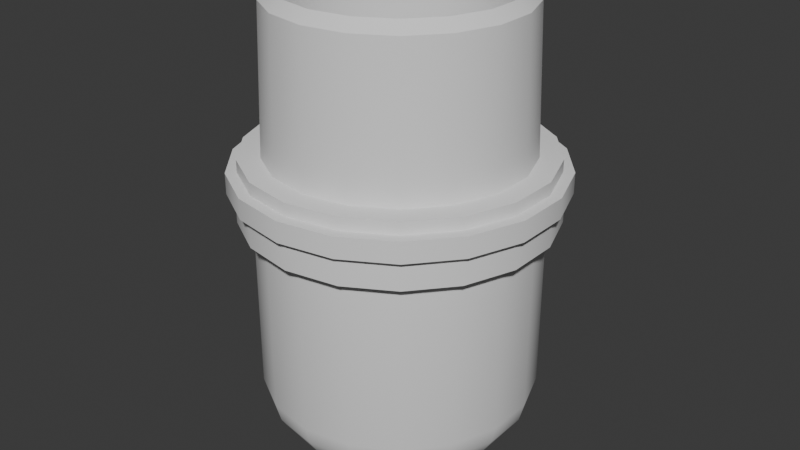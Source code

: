 # Source: BL_WarningLight.blend  (saved by Blender 4.2.66; exported with 4.5.12 LTS)
import bpy
from mathutils import Matrix  # noqa: F401  (used for matrix-valued properties, if any)

bpy.ops.wm.read_factory_settings(use_empty=True)
scene = bpy.context.scene
scene.name = 'Scene'

# ---- collections
col_collection = bpy.data.collections.new('Collection'); scene.collection.children.link(col_collection)

# ---- world
world_world = bpy.data.worlds.new('World'); scene.world = world_world
world_world.use_nodes = True; world_world.node_tree.nodes.clear()
_N = world_world.node_tree.nodes; _L = world_world.node_tree.links
n0 = _N.new('ShaderNodeOutputWorld'); n0.name = 'World Output'; n0.location = (300, 300)
n1 = _N.new('ShaderNodeBackground'); n1.name = 'Background'; n1.location = (10, 300)
n1.inputs[0].default_value = (0.05088, 0.05088, 0.05088, 1.0)
_L.new(n1.outputs[0], n0.inputs[0])
n0.is_active_output = True
world_world.color = (0.05088, 0.05088, 0.05088)
world_world.sun_shadow_jitter_overblur = 0.0

# ---- meshes
me_circle = bpy.data.meshes.new('Circle')
me_circle.from_pydata([(-5.714e-09, 0.1815, 0.6534), (0.06209, 0.1706, 0.6534), (0.1167, 0.1391, 0.6534), (0.1572, 0.09077, 0.6534), (0.1788, 0.03152, 0.6534), (0.1788, -0.03152, 0.6534), (0.1572, -0.09077, 0.6534), (0.1167, -0.1391, 0.6534), (0.06209, -0.1706, 0.6534), (-5.714e-09, -0.1815, 0.6534), (-0.06209, -0.1706, 0.6534), (-0.1167, -0.1391, 0.6534), (-0.1572, -0.09077, 0.6534), (-0.1788, -0.03152, 0.6534), (-0.1788, 0.03152, 0.6534), (-0.1572, 0.09077, 0.6534), (-0.1167, 0.1391, 0.6534), (-0.06209, 0.1706, 0.6534), (-7.551e-08, 0.1888, 0.4393), (0.06457, 0.1774, 0.4393), (0.1213, 0.1446, 0.4393), (0.1635, 0.09439, 0.4393), (0.1859, 0.03278, 0.4393), (0.1859, -0.03278, 0.4393), (0.1635, -0.09439, 0.4393), (0.1213, -0.1446, 0.4393), (0.06457, -0.1774, 0.4393), (-7.551e-08, -0.1888, 0.4393), (-0.06457, -0.1774, 0.4393), (-0.1213, -0.1446, 0.4393), (-0.1635, -0.09439, 0.4393), (-0.1859, -0.03278, 0.4393), (-0.1859, 0.03278, 0.4393), (-0.1635, 0.09439, 0.4393), (-0.1213, 0.1446, 0.4393), (-0.06457, 0.1774, 0.4393), (-7.572e-10, 0.1666, 0.669), (0.05698, 0.1566, 0.669), (0.1071, 0.1276, 0.669), (0.1443, 0.0833, 0.669), (0.1641, 0.02893, 0.669), (0.1641, -0.02893, 0.669), (0.1443, -0.0833, 0.669), (0.1071, -0.1276, 0.669), (0.05698, -0.1566, 0.669), (-7.572e-10, -0.1666, 0.669), (-0.05698, -0.1566, 0.669), (-0.1071, -0.1276, 0.669), (-0.1443, -0.0833, 0.669), (-0.1641, -0.02893, 0.669), (-0.1641, 0.02893, 0.669), (-0.1443, 0.0833, 0.669), (-0.1071, 0.1276, 0.669), (-0.05698, 0.1566, 0.669), (-7.566e-08, 0.2213, 0.4393), (0.07569, 0.2079, 0.4393), (0.1422, 0.1695, 0.4393), (0.1916, 0.1106, 0.4393), (0.2179, 0.03843, 0.4393), (0.2179, -0.03843, 0.4393), (0.1916, -0.1106, 0.4393), (0.1422, -0.1695, 0.4393), (0.07569, -0.2079, 0.4393), (-7.566e-08, -0.2213, 0.4393), (-0.07569, -0.2079, 0.4393), (-0.1422, -0.1695, 0.4393), (-0.1916, -0.1106, 0.4393), (-0.2179, -0.03843, 0.4393), (-0.2179, 0.03843, 0.4393), (-0.1916, 0.1106, 0.4393), (-0.1422, 0.1695, 0.4393), (-0.07569, 0.2079, 0.4393), (-8.172e-08, 0.2213, 0.4207), (0.07569, 0.2079, 0.4207), (0.1422, 0.1695, 0.4207), (0.1916, 0.1106, 0.4207), (0.2179, 0.03843, 0.4207), (0.2179, -0.03843, 0.4207), (0.1916, -0.1106, 0.4207), (0.1422, -0.1695, 0.4207), (0.07569, -0.2079, 0.4207), (-8.172e-08, -0.2213, 0.4207), (-0.07569, -0.2079, 0.4207), (-0.1422, -0.1695, 0.4207), (-0.1916, -0.1106, 0.4207), (-0.2179, -0.03843, 0.4207), (-0.2179, 0.03843, 0.4207), (-0.1916, 0.1106, 0.4207), (-0.1422, 0.1695, 0.4207), (-0.07569, 0.2079, 0.4207), (-8.164e-08, 0.2372, 0.4207), (0.08113, 0.2229, 0.4207), (0.1525, 0.1817, 0.4207), (0.2054, 0.1186, 0.4207), (0.2336, 0.04119, 0.4207), (0.2336, -0.04119, 0.4207), (0.2054, -0.1186, 0.4207), (0.1525, -0.1817, 0.4207), (0.08113, -0.2229, 0.4207), (-8.164e-08, -0.2372, 0.4207), (-0.08113, -0.2229, 0.4207), (-0.1525, -0.1817, 0.4207), (-0.2054, -0.1186, 0.4207), (-0.2336, -0.04119, 0.4207), (-0.2336, 0.04119, 0.4207), (-0.2054, 0.1186, 0.4207), (-0.1525, 0.1817, 0.4207), (-0.08113, 0.2229, 0.4207), (-9.155e-08, 0.2372, 0.3903), (0.08113, 0.2229, 0.3903), (0.1525, 0.1817, 0.3903), (0.2054, 0.1186, 0.3903), (0.2336, 0.04119, 0.3903), (0.2336, -0.04119, 0.3903), (0.2054, -0.1186, 0.3903), (0.1525, -0.1817, 0.3903), (0.08113, -0.2229, 0.3903), (-9.155e-08, -0.2372, 0.3903), (-0.08113, -0.2229, 0.3903), (-0.1525, -0.1817, 0.3903), (-0.2054, -0.1186, 0.3903), (-0.2336, -0.04119, 0.3903), (-0.2336, 0.04119, 0.3903), (-0.2054, 0.1186, 0.3903), (-0.1525, 0.1817, 0.3903), (-0.08113, 0.2229, 0.3903), (-9.159e-08, 0.2256, 0.3903), (0.07716, 0.212, 0.3903), (0.145, 0.1728, 0.3903), (0.1954, 0.1128, 0.3903), (0.2222, 0.03917, 0.3903), (0.2222, -0.03917, 0.3903), (0.1954, -0.1128, 0.3903), (0.145, -0.1728, 0.3903), (0.07716, -0.212, 0.3903), (-9.159e-08, -0.2256, 0.3903), (-0.07716, -0.212, 0.3903), (-0.145, -0.1728, 0.3903), (-0.1954, -0.1128, 0.3903), (-0.2222, -0.03917, 0.3903), (-0.2222, 0.03917, 0.3903), (-0.1954, 0.1128, 0.3903), (-0.145, 0.1728, 0.3903), (-0.07716, 0.212, 0.3903), (-1.059e-07, 0.2256, 0.3464), (0.07716, 0.212, 0.3464), (0.145, 0.1728, 0.3464), (0.1954, 0.1128, 0.3464), (0.2222, 0.03917, 0.3464), (0.2222, -0.03917, 0.3464), (0.1954, -0.1128, 0.3464), (0.145, -0.1728, 0.3464), (0.07716, -0.212, 0.3464), (-1.059e-07, -0.2256, 0.3464), (-0.07716, -0.212, 0.3464), (-0.145, -0.1728, 0.3464), (-0.1954, -0.1128, 0.3464), (-0.2222, -0.03917, 0.3464), (-0.2222, 0.03917, 0.3464), (-0.1954, 0.1128, 0.3464), (-0.145, 0.1728, 0.3464), (-0.07716, 0.212, 0.3464), (-1.058e-07, 0.2037, 0.3464), (0.06966, 0.1914, 0.3464), (0.1309, 0.156, 0.3464), (0.1764, 0.1018, 0.3464), (0.2006, 0.03537, 0.3464), (0.2006, -0.03537, 0.3464), (0.1764, -0.1018, 0.3464), (0.1309, -0.156, 0.3464), (0.06966, -0.1914, 0.3464), (-1.058e-07, -0.2037, 0.3464), (-0.06966, -0.1914, 0.3464), (-0.1309, -0.156, 0.3464), (-0.1764, -0.1018, 0.3464), (-0.2006, -0.03537, 0.3464), (-0.2006, 0.03537, 0.3464), (-0.1764, 0.1018, 0.3464), (-0.1309, 0.156, 0.3464), (-0.06966, 0.1914, 0.3464), (-1.905e-07, 0.2037, 0.08632), (0.06966, 0.1914, 0.08632), (0.1309, 0.156, 0.08632), (0.1764, 0.1018, 0.08632), (0.2006, 0.03537, 0.08632), (0.2006, -0.03537, 0.08632), (0.1764, -0.1018, 0.08632), (0.1309, -0.156, 0.08632), (0.06966, -0.1914, 0.08632), (-1.905e-07, -0.2037, 0.08632), (-0.06966, -0.1914, 0.08632), (-0.1309, -0.156, 0.08632), (-0.1764, -0.1018, 0.08632), (-0.2006, -0.03537, 0.08632), (-0.2006, 0.03537, 0.08632), (-0.1764, 0.1018, 0.08632), (-0.1309, 0.156, 0.08632), (-0.06966, 0.1914, 0.08632), (-2.249e-07, 0.08896, -0.02514), (0.03043, 0.08359, -0.02514), (0.05718, 0.06815, -0.02514), (0.07704, 0.04448, -0.02514), (0.08761, 0.01545, -0.02514), (0.08761, -0.01545, -0.02514), (0.07704, -0.04448, -0.02514), (0.05718, -0.06815, -0.02514), (0.03043, -0.08359, -0.02514), (-2.249e-07, -0.08896, -0.02514), (-0.03043, -0.08359, -0.02514), (-0.05718, -0.06815, -0.02514), (-0.07704, -0.04448, -0.02514), (-0.08761, -0.01545, -0.02514), (-0.08761, 0.01545, -0.02514), (-0.07704, 0.04448, -0.02514), (-0.05718, 0.06815, -0.02514), (-0.03043, 0.08359, -0.02514), (0.1547, -0.0893, 0.03059), (0.1148, -0.1368, 0.03059), (-0.1759, 0.03101, 0.03059), (-0.1547, 0.0893, 0.03059), (0.06109, -0.1678, 0.03059), (-2.079e-07, 0.1786, 0.03059), (0.06109, 0.1678, 0.03059), (-0.1148, 0.1368, 0.03059), (-2.079e-07, -0.1786, 0.03059), (0.1148, 0.1368, 0.03059), (-0.06109, 0.1678, 0.03059), (-0.06109, -0.1678, 0.03059), (0.1547, 0.0893, 0.03059), (-0.1148, -0.1368, 0.03059), (0.1759, 0.03101, 0.03059), (-0.1547, -0.0893, 0.03059), (0.1759, -0.03101, 0.03059), (-0.1759, -0.03101, 0.03059), (0.1284, -0.07413, 0.002725), (-0.146, 0.02575, 0.002726), (-2.167e-07, 0.1483, 0.002726), (0.0953, -0.1136, 0.002725), (-0.1284, 0.07413, 0.002726), (0.05071, -0.1393, 0.002725), (0.05071, 0.1393, 0.002726), (-0.0953, 0.1136, 0.002726), (-2.167e-07, -0.1483, 0.002725), (0.0953, 0.1136, 0.002726), (-0.05071, 0.1393, 0.002726), (-0.05071, -0.1393, 0.002726), (0.1284, 0.07413, 0.002726), (-0.0953, -0.1136, 0.002726), (0.146, 0.02575, 0.002725), (-0.1284, -0.07413, 0.002726), (0.146, -0.02575, 0.002725), (-0.146, -0.02575, 0.002726), (0.1262, -0.1504, 0.05846), (-0.17, 0.09818, 0.05846), (0.06716, -0.1845, 0.05846), (0.06716, 0.1845, 0.05846), (-0.1262, 0.1504, 0.05846), (-1.993e-07, -0.1964, 0.05846), (0.1262, 0.1504, 0.05846), (-0.06716, 0.1845, 0.05846), (-0.06716, -0.1845, 0.05846), (0.17, 0.09818, 0.05846), (-0.1262, -0.1504, 0.05846), (0.1934, 0.0341, 0.05846), (-0.17, -0.09818, 0.05846), (0.1934, -0.0341, 0.05846), (-0.1934, -0.0341, 0.05846), (0.17, -0.09818, 0.05846), (-0.1934, 0.0341, 0.05846), (-1.993e-07, 0.1964, 0.05846)], [], [(4, 22, 21, 3), (12, 30, 29, 11), (5, 23, 22, 4), (13, 31, 30, 12), (6, 24, 23, 5), (14, 32, 31, 13), (7, 25, 24, 6), (15, 33, 32, 14), (8, 26, 25, 7), (1, 19, 18, 0), (16, 34, 33, 15), (9, 27, 26, 8), (2, 20, 19, 1), (17, 35, 34, 16), (10, 28, 27, 9), (3, 21, 20, 2), (0, 18, 35, 17), (11, 29, 28, 10), (3, 39, 40, 4), (11, 47, 48, 12), (4, 40, 41, 5), (12, 48, 49, 13), (5, 41, 42, 6), (13, 49, 50, 14), (6, 42, 43, 7), (14, 50, 51, 15), (7, 43, 44, 8), (0, 36, 37, 1), (15, 51, 52, 16), (8, 44, 45, 9), (1, 37, 38, 2), (16, 52, 53, 17), (9, 45, 46, 10), (2, 38, 39, 3), (17, 53, 36, 0), (10, 46, 47, 11), (26, 62, 61, 25), (19, 55, 54, 18), (34, 70, 69, 33), (27, 63, 62, 26), (20, 56, 55, 19), (35, 71, 70, 34), (28, 64, 63, 27), (21, 57, 56, 20), (18, 54, 71, 35), (29, 65, 64, 28), (22, 58, 57, 21), (30, 66, 65, 29), (23, 59, 58, 22), (31, 67, 66, 30), (24, 60, 59, 23), (32, 68, 67, 31), (25, 61, 60, 24), (33, 69, 68, 32), (64, 82, 81, 63), (57, 75, 74, 56), (54, 72, 89, 71), (65, 83, 82, 64), (58, 76, 75, 57), (66, 84, 83, 65), (59, 77, 76, 58), (67, 85, 84, 66), (60, 78, 77, 59), (68, 86, 85, 67), (61, 79, 78, 60), (69, 87, 86, 68), (62, 80, 79, 61), (55, 73, 72, 54), (70, 88, 87, 69), (63, 81, 80, 62), (56, 74, 73, 55), (71, 89, 88, 70), (83, 101, 100, 82), (76, 94, 93, 75), (84, 102, 101, 83), (77, 95, 94, 76), (85, 103, 102, 84), (78, 96, 95, 77), (86, 104, 103, 85), (79, 97, 96, 78), (87, 105, 104, 86), (80, 98, 97, 79), (73, 91, 90, 72), (88, 106, 105, 87), (81, 99, 98, 80), (74, 92, 91, 73), (89, 107, 106, 88), (82, 100, 99, 81), (75, 93, 92, 74), (72, 90, 107, 89), (105, 123, 122, 104), (98, 116, 115, 97), (91, 109, 108, 90), (106, 124, 123, 105), (99, 117, 116, 98), (92, 110, 109, 91), (107, 125, 124, 106), (100, 118, 117, 99), (93, 111, 110, 92), (90, 108, 125, 107), (101, 119, 118, 100), (94, 112, 111, 93), (102, 120, 119, 101), (95, 113, 112, 94), (103, 121, 120, 102), (96, 114, 113, 95), (104, 122, 121, 103), (97, 115, 114, 96), (111, 129, 128, 110), (108, 126, 143, 125), (119, 137, 136, 118), (112, 130, 129, 111), (120, 138, 137, 119), (113, 131, 130, 112), (121, 139, 138, 120), (114, 132, 131, 113), (122, 140, 139, 121), (115, 133, 132, 114), (123, 141, 140, 122), (116, 134, 133, 115), (109, 127, 126, 108), (124, 142, 141, 123), (117, 135, 134, 116), (110, 128, 127, 109), (125, 143, 142, 124), (118, 136, 135, 117), (130, 148, 147, 129), (138, 156, 155, 137), (131, 149, 148, 130), (139, 157, 156, 138), (132, 150, 149, 131), (140, 158, 157, 139), (133, 151, 150, 132), (141, 159, 158, 140), (134, 152, 151, 133), (127, 145, 144, 126), (142, 160, 159, 141), (135, 153, 152, 134), (128, 146, 145, 127), (143, 161, 160, 142), (136, 154, 153, 135), (129, 147, 146, 128), (126, 144, 161, 143), (137, 155, 154, 136), (149, 167, 166, 148), (157, 175, 174, 156), (150, 168, 167, 149), (158, 176, 175, 157), (151, 169, 168, 150), (159, 177, 176, 158), (152, 170, 169, 151), (145, 163, 162, 144), (160, 178, 177, 159), (153, 171, 170, 152), (146, 164, 163, 145), (161, 179, 178, 160), (154, 172, 171, 153), (147, 165, 164, 146), (144, 162, 179, 161), (155, 173, 172, 154), (148, 166, 165, 147), (156, 174, 173, 155), (168, 186, 185, 167), (176, 194, 193, 175), (169, 187, 186, 168), (177, 195, 194, 176), (170, 188, 187, 169), (163, 181, 180, 162), (178, 196, 195, 177), (171, 189, 188, 170), (164, 182, 181, 163), (179, 197, 196, 178), (172, 190, 189, 171), (165, 183, 182, 164), (162, 180, 197, 179), (173, 191, 190, 172), (166, 184, 183, 165), (174, 192, 191, 173), (167, 185, 184, 166), (175, 193, 192, 174), (237, 205, 204, 234), (238, 213, 212, 235), (239, 206, 205, 237), (240, 199, 198, 236), (241, 214, 213, 238), (242, 207, 206, 239), (243, 200, 199, 240), (244, 215, 214, 241), (245, 208, 207, 242), (246, 201, 200, 243), (236, 198, 215, 244), (247, 209, 208, 245), (248, 202, 201, 246), (249, 210, 209, 247), (250, 203, 202, 248), (251, 211, 210, 249), (234, 204, 203, 250), (235, 212, 211, 251), (199, 200, 201, 202, 203, 204, 205, 206, 207, 208, 209, 210, 211, 212, 213, 214, 215, 198), (268, 218, 233, 266), (267, 216, 232, 265), (266, 233, 231, 264), (265, 232, 230, 263), (264, 231, 229, 262), (263, 230, 228, 261), (262, 229, 227, 260), (269, 221, 226, 259), (261, 228, 225, 258), (260, 227, 224, 257), (259, 226, 223, 256), (258, 225, 222, 255), (257, 224, 220, 254), (256, 223, 219, 253), (255, 222, 221, 269), (254, 220, 217, 252), (253, 219, 218, 268), (252, 217, 216, 267), (218, 235, 251, 233), (216, 234, 250, 232), (233, 251, 249, 231), (232, 250, 248, 230), (231, 249, 247, 229), (230, 248, 246, 228), (229, 247, 245, 227), (221, 236, 244, 226), (228, 246, 243, 225), (227, 245, 242, 224), (226, 244, 241, 223), (225, 243, 240, 222), (224, 242, 239, 220), (223, 241, 238, 219), (222, 240, 236, 221), (220, 239, 237, 217), (219, 238, 235, 218), (217, 237, 234, 216), (187, 252, 267, 186), (195, 253, 268, 194), (188, 254, 252, 187), (181, 255, 269, 180), (196, 256, 253, 195), (189, 257, 254, 188), (182, 258, 255, 181), (197, 259, 256, 196), (190, 260, 257, 189), (183, 261, 258, 182), (180, 269, 259, 197), (191, 262, 260, 190), (184, 263, 261, 183), (192, 264, 262, 191), (185, 265, 263, 184), (193, 266, 264, 192), (186, 267, 265, 185), (194, 268, 266, 193)])
me_circle.polygons.foreach_set('use_smooth', [True] * 253)
_k = set([(0, 1), (0, 17), (1, 2), (2, 3), (3, 4), (4, 5), (5, 6), (6, 7), (7, 8), (8, 9), (9, 10), (10, 11), (11, 12), (12, 13), (13, 14), (14, 15), (15, 16), (16, 17), (18, 19), (18, 35), (19, 20), (20, 21), (21, 22), (22, 23), (23, 24), (24, 25), (25, 26), (26, 27), (27, 28), (28, 29), (29, 30), (30, 31), (31, 32), (32, 33), (33, 34), (34, 35), (54, 55), (54, 71), (55, 56), (56, 57), (57, 58), (58, 59), (59, 60), (60, 61), (61, 62), (62, 63), (63, 64), (64, 65), (65, 66), (66, 67), (67, 68), (68, 69), (69, 70), (70, 71), (72, 73), (72, 89), (73, 74), (74, 75), (75, 76), (76, 77), (77, 78), (78, 79), (79, 80), (80, 81), (81, 82), (82, 83), (83, 84), (84, 85), (85, 86), (86, 87), (87, 88), (88, 89), (90, 91), (90, 107), (91, 92), (92, 93), (93, 94), (94, 95), (95, 96), (96, 97), (97, 98), (98, 99), (99, 100), (100, 101), (101, 102), (102, 103), (103, 104), (104, 105), (105, 106), (106, 107), (108, 109), (108, 125), (109, 110), (110, 111), (111, 112), (112, 113), (113, 114), (114, 115), (115, 116), (116, 117), (117, 118), (118, 119), (119, 120), (120, 121), (121, 122), (122, 123), (123, 124), (124, 125), (126, 127), (126, 143), (127, 128), (128, 129), (129, 130), (130, 131), (131, 132), (132, 133), (133, 134), (134, 135), (135, 136), (136, 137), (137, 138), (138, 139), (139, 140), (140, 141), (141, 142), (142, 143), (144, 145), (144, 161), (145, 146), (146, 147), (147, 148), (148, 149), (149, 150), (150, 151), (151, 152), (152, 153), (153, 154), (154, 155), (155, 156), (156, 157), (157, 158), (158, 159), (159, 160), (160, 161), (162, 163), (162, 179), (163, 164), (164, 165), (165, 166), (166, 167), (167, 168), (168, 169), (169, 170), (170, 171), (171, 172), (172, 173), (173, 174), (174, 175), (175, 176), (176, 177), (177, 178), (178, 179)])
me_circle.attributes.new('sharp_edge', 'BOOLEAN', 'EDGE').data.foreach_set('value', [ (min(e.vertices), max(e.vertices)) in _k for e in me_circle.edges])
_uv = me_circle.uv_layers.new(name='UVMap')
_uv.uv.foreach_set('vector', [0.8067, 0.746, 0.9386, 0.7509, 0.9373, 0.7198, 0.8054, 0.7161, 0.3123, 0.932, 0.4442, 0.9357, 0.4437, 0.8976, 0.3118, 0.8953, 0.7647, 0.7994, 0.8969, 0.7972, 0.8979, 0.7661, 0.7656, 0.7695, 0.3136, 0.9619, 0.4455, 0.9668, 0.4442, 0.9357, 0.3123, 0.932, 0.7642, 0.8361, 0.8964, 0.8353, 0.8969, 0.7972, 0.7647, 0.7994, 0.6065, 0.7994, 0.7387, 0.7972, 0.7397, 0.7661, 0.6074, 0.7695, 0.7642, 0.8751, 0.8964, 0.8759, 0.8964, 0.8353, 0.7642, 0.8361, 0.606, 0.8361, 0.7382, 0.8353, 0.7387, 0.7972, 0.6065, 0.7994, 0.7647, 0.9117, 0.8969, 0.914, 0.8964, 0.8759, 0.7642, 0.8751, 0.8054, 0.6404, 0.9373, 0.6411, 0.9386, 0.603, 0.8067, 0.6038, 0.606, 0.8751, 0.7382, 0.8759, 0.7382, 0.8353, 0.606, 0.8361, 0.7656, 0.9416, 0.8979, 0.9451, 0.8969, 0.914, 0.7647, 0.9117, 0.8049, 0.6794, 0.9368, 0.6817, 0.9373, 0.6411, 0.8054, 0.6404, 0.6065, 0.9117, 0.7387, 0.914, 0.7382, 0.8759, 0.606, 0.8751, 0.3123, 0.8563, 0.4442, 0.857, 0.4455, 0.8189, 0.3136, 0.8196, 0.8054, 0.7161, 0.9373, 0.7198, 0.9368, 0.6817, 0.8049, 0.6794, 0.6074, 0.9416, 0.7397, 0.9451, 0.7387, 0.914, 0.6065, 0.9117, 0.3118, 0.8953, 0.4437, 0.8976, 0.4442, 0.857, 0.3123, 0.8563, 0.8311, 0.07978, 0.8398, 0.08294, 0.8577, 0.05194, 0.8506, 0.046, 0.9239, 0.4269, 0.9147, 0.4269, 0.9085, 0.4622, 0.9172, 0.4653, 0.8506, 0.046, 0.8577, 0.05194, 0.8851, 0.02892, 0.8805, 0.02092, 0.9172, 0.4653, 0.9085, 0.4622, 0.8906, 0.4932, 0.8977, 0.4991, 0.8805, 0.02092, 0.8851, 0.02892, 0.9188, 0.01668, 0.9171, 0.007577, 0.8977, 0.4991, 0.8906, 0.4932, 0.8632, 0.5162, 0.8678, 0.5242, 0.7642, 0.8361, 0.7549, 0.8377, 0.7549, 0.8735, 0.7642, 0.8751, 0.8678, 0.5242, 0.8632, 0.5162, 0.8295, 0.5284, 0.8311, 0.5375, 0.8311, 0.3163, 0.8295, 0.3254, 0.8632, 0.3376, 0.8678, 0.3296, 0.8506, 0.1904, 0.8577, 0.1845, 0.8398, 0.1535, 0.8311, 0.1566, 0.606, 0.8361, 0.5967, 0.8377, 0.5967, 0.8735, 0.606, 0.8751, 0.8678, 0.3296, 0.8632, 0.3376, 0.8906, 0.3607, 0.8977, 0.3547, 0.8311, 0.1566, 0.8398, 0.1535, 0.8336, 0.1182, 0.8243, 0.1182, 0.9171, 0.2288, 0.9188, 0.2197, 0.8851, 0.2075, 0.8805, 0.2155, 0.8977, 0.3547, 0.8906, 0.3607, 0.9085, 0.3917, 0.9172, 0.3885, 0.8243, 0.1182, 0.8336, 0.1182, 0.8398, 0.08294, 0.8311, 0.07978, 0.8805, 0.2155, 0.8851, 0.2075, 0.8577, 0.1845, 0.8506, 0.1904, 0.9172, 0.3885, 0.9085, 0.3917, 0.9147, 0.4269, 0.9239, 0.4269, 0.5478, 0.3948, 0.5653, 0.3848, 0.5347, 0.3483, 0.5218, 0.3637, 0.3316, 0.4329, 0.3118, 0.4294, 0.3118, 0.477, 0.3316, 0.4735, 0.3716, 0.5427, 0.3587, 0.5581, 0.3998, 0.5819, 0.4067, 0.563, 0.5617, 0.4329, 0.5815, 0.4294, 0.5653, 0.3848, 0.5478, 0.3948, 0.3455, 0.3948, 0.3281, 0.3848, 0.3118, 0.4294, 0.3316, 0.4329, 0.3455, 0.5116, 0.3281, 0.5217, 0.3587, 0.5581, 0.3716, 0.5427, 0.5617, 0.4735, 0.5815, 0.477, 0.5815, 0.4294, 0.5617, 0.4329, 0.3716, 0.3637, 0.3587, 0.3483, 0.3281, 0.3848, 0.3455, 0.3948, 0.3316, 0.4735, 0.3118, 0.477, 0.3281, 0.5217, 0.3455, 0.5116, 0.5478, 0.5116, 0.5653, 0.5217, 0.5815, 0.477, 0.5617, 0.4735, 0.4067, 0.3435, 0.3998, 0.3246, 0.3587, 0.3483, 0.3716, 0.3637, 0.5218, 0.5427, 0.5347, 0.5581, 0.5653, 0.5217, 0.5478, 0.5116, 0.4467, 0.3364, 0.4467, 0.3163, 0.3998, 0.3246, 0.4067, 0.3435, 0.4866, 0.563, 0.4935, 0.5819, 0.5347, 0.5581, 0.5218, 0.5427, 0.4866, 0.3435, 0.4935, 0.3246, 0.4467, 0.3163, 0.4467, 0.3364, 0.4467, 0.57, 0.4467, 0.5901, 0.4935, 0.5819, 0.4866, 0.563, 0.5218, 0.3637, 0.5347, 0.3483, 0.4935, 0.3246, 0.4866, 0.3435, 0.4067, 0.563, 0.3998, 0.5819, 0.4467, 0.5901, 0.4467, 0.57, 0.4919, 0.8636, 0.5033, 0.8637, 0.5049, 0.8191, 0.4934, 0.8189, 0.4612, 0.9558, 0.4727, 0.956, 0.4721, 0.9113, 0.4607, 0.9111, 0.566, 0.8151, 0.5774, 0.8151, 0.5763, 0.7787, 0.5648, 0.7787, 0.4913, 0.9111, 0.5028, 0.9113, 0.5033, 0.8637, 0.4919, 0.8636, 0.4628, 0.9923, 0.4743, 0.9924, 0.4727, 0.956, 0.4612, 0.9558, 0.4919, 0.9558, 0.5033, 0.956, 0.5028, 0.9113, 0.4913, 0.9111, 0.9704, 0.04401, 0.9819, 0.04401, 0.983, 0.007577, 0.9715, 0.007577, 0.4934, 0.9923, 0.5049, 0.9924, 0.5033, 0.956, 0.4919, 0.9558, 0.9698, 0.08869, 0.9812, 0.08869, 0.9819, 0.04401, 0.9704, 0.04401, 0.5648, 0.6417, 0.5763, 0.6417, 0.5774, 0.6053, 0.566, 0.6053, 0.9698, 0.1362, 0.9812, 0.1362, 0.9812, 0.08869, 0.9698, 0.08869, 0.5642, 0.6864, 0.5757, 0.6864, 0.5763, 0.6417, 0.5648, 0.6417, 0.9704, 0.1809, 0.9819, 0.1809, 0.9812, 0.1362, 0.9698, 0.1362, 0.4612, 0.8636, 0.4727, 0.8637, 0.4743, 0.8191, 0.4628, 0.8189, 0.5642, 0.734, 0.5757, 0.734, 0.5757, 0.6864, 0.5642, 0.6864, 0.9715, 0.2174, 0.983, 0.2174, 0.9819, 0.1809, 0.9704, 0.1809, 0.4607, 0.9111, 0.4721, 0.9113, 0.4727, 0.8637, 0.4612, 0.8636, 0.5648, 0.7787, 0.5763, 0.7787, 0.5757, 0.734, 0.5642, 0.734, 0.2707, 0.2228, 0.2792, 0.2277, 0.2967, 0.1798, 0.287, 0.1781, 0.1053, 0.02569, 0.1019, 0.01643, 0.05778, 0.04192, 0.06411, 0.04946, 0.2401, 0.2593, 0.2465, 0.2668, 0.2792, 0.2277, 0.2707, 0.2228, 0.1521, 0.01743, 0.1521, 0.007577, 0.1019, 0.01643, 0.1053, 0.02569, 0.199, 0.283, 0.2023, 0.2923, 0.2465, 0.2668, 0.2401, 0.2593, 0.199, 0.02569, 0.2023, 0.01643, 0.1521, 0.007577, 0.1521, 0.01743, 0.1521, 0.2913, 0.1521, 0.3011, 0.2023, 0.2923, 0.199, 0.283, 0.2401, 0.04946, 0.2465, 0.04192, 0.2023, 0.01643, 0.199, 0.02569, 0.1053, 0.283, 0.1019, 0.2923, 0.1521, 0.3011, 0.1521, 0.2913, 0.2707, 0.08589, 0.2792, 0.08097, 0.2465, 0.04192, 0.2401, 0.04946, 0.01728, 0.1306, 0.007577, 0.1289, 0.007577, 0.1798, 0.01728, 0.1781, 0.06411, 0.2593, 0.05778, 0.2668, 0.1019, 0.2923, 0.1053, 0.283, 0.287, 0.1306, 0.2967, 0.1289, 0.2792, 0.08097, 0.2707, 0.08589, 0.03354, 0.08589, 0.02501, 0.08097, 0.007577, 0.1289, 0.01728, 0.1306, 0.03354, 0.2228, 0.02501, 0.2277, 0.05778, 0.2668, 0.06411, 0.2593, 0.287, 0.1781, 0.2967, 0.1798, 0.2967, 0.1289, 0.287, 0.1306, 0.06411, 0.04946, 0.05778, 0.04192, 0.02501, 0.08097, 0.03354, 0.08589, 0.01728, 0.1781, 0.007577, 0.1798, 0.02501, 0.2277, 0.03354, 0.2228, 0.2806, 0.7486, 0.2618, 0.7486, 0.2612, 0.7965, 0.28, 0.7965, 0.9346, 0.1934, 0.9534, 0.1934, 0.9527, 0.1455, 0.9339, 0.1455, 0.9581, 0.814, 0.9768, 0.8142, 0.9785, 0.7663, 0.9598, 0.7661, 0.2806, 0.6976, 0.2618, 0.6976, 0.2618, 0.7486, 0.2806, 0.7486, 0.9358, 0.2325, 0.9546, 0.2325, 0.9534, 0.1934, 0.9346, 0.1934, 0.9575, 0.865, 0.9762, 0.8652, 0.9768, 0.8142, 0.9581, 0.814, 0.28, 0.6497, 0.2612, 0.6497, 0.2618, 0.6976, 0.2806, 0.6976, 0.9544, 0.6128, 0.9731, 0.613, 0.9748, 0.5651, 0.956, 0.5649, 0.9581, 0.9129, 0.9768, 0.9131, 0.9762, 0.8652, 0.9575, 0.865, 0.2787, 0.6106, 0.2599, 0.6106, 0.2612, 0.6497, 0.28, 0.6497, 0.9538, 0.6637, 0.9725, 0.664, 0.9731, 0.613, 0.9544, 0.6128, 0.9598, 0.9519, 0.9785, 0.9522, 0.9768, 0.9131, 0.9581, 0.9129, 0.9544, 0.7117, 0.9731, 0.7119, 0.9725, 0.664, 0.9538, 0.6637, 0.9346, 0.04663, 0.9534, 0.04663, 0.9546, 0.007577, 0.9358, 0.007577, 0.956, 0.7507, 0.9748, 0.7509, 0.9731, 0.7119, 0.9544, 0.7117, 0.9339, 0.09453, 0.9527, 0.09453, 0.9534, 0.04663, 0.9346, 0.04663, 0.28, 0.7965, 0.2612, 0.7965, 0.2599, 0.8355, 0.2787, 0.8355, 0.9339, 0.1455, 0.9527, 0.1455, 0.9527, 0.09453, 0.9339, 0.09453, 0.4062, 0.2923, 0.4086, 0.2855, 0.3667, 0.2613, 0.362, 0.2668, 0.3118, 0.1798, 0.3189, 0.1786, 0.3189, 0.1301, 0.3118, 0.1289, 0.5507, 0.04192, 0.5461, 0.04743, 0.5773, 0.08456, 0.5835, 0.08097, 0.4564, 0.3011, 0.4564, 0.2939, 0.4086, 0.2855, 0.4062, 0.2923, 0.5066, 0.01643, 0.5041, 0.02319, 0.5461, 0.04743, 0.5507, 0.04192, 0.5066, 0.2923, 0.5041, 0.2855, 0.4564, 0.2939, 0.4564, 0.3011, 0.4564, 0.007577, 0.4564, 0.01477, 0.5041, 0.02319, 0.5066, 0.01643, 0.5507, 0.2668, 0.5461, 0.2613, 0.5041, 0.2855, 0.5066, 0.2923, 0.4062, 0.01643, 0.4086, 0.02319, 0.4564, 0.01477, 0.4564, 0.007577, 0.5835, 0.2277, 0.5773, 0.2242, 0.5461, 0.2613, 0.5507, 0.2668, 0.362, 0.04192, 0.3667, 0.04743, 0.4086, 0.02319, 0.4062, 0.01643, 0.6009, 0.1798, 0.5939, 0.1786, 0.5773, 0.2242, 0.5835, 0.2277, 0.3293, 0.2277, 0.3355, 0.2242, 0.3189, 0.1786, 0.3118, 0.1798, 0.3293, 0.08097, 0.3355, 0.08456, 0.3667, 0.04743, 0.362, 0.04192, 0.6009, 0.1289, 0.5939, 0.1301, 0.5939, 0.1786, 0.6009, 0.1798, 0.362, 0.2668, 0.3667, 0.2613, 0.3355, 0.2242, 0.3293, 0.2277, 0.3118, 0.1289, 0.3189, 0.1301, 0.3355, 0.08456, 0.3293, 0.08097, 0.5835, 0.08097, 0.5773, 0.08456, 0.5939, 0.1301, 0.6009, 0.1289, 0.9413, 0.493, 0.9684, 0.4933, 0.9668, 0.4562, 0.9397, 0.4559, 0.9136, 0.9057, 0.9407, 0.906, 0.9402, 0.8604, 0.913, 0.8601, 0.2164, 0.6478, 0.2436, 0.6478, 0.2448, 0.6106, 0.2176, 0.6106, 0.9152, 0.9428, 0.9423, 0.9431, 0.9407, 0.906, 0.9136, 0.9057, 0.2158, 0.6933, 0.243, 0.6933, 0.2436, 0.6478, 0.2164, 0.6478, 0.5207, 0.6424, 0.5478, 0.6424, 0.549, 0.6053, 0.5219, 0.6053, 0.2158, 0.7418, 0.243, 0.7418, 0.243, 0.6933, 0.2158, 0.6933, 0.5201, 0.688, 0.5472, 0.688, 0.5478, 0.6424, 0.5207, 0.6424, 0.2164, 0.7874, 0.2436, 0.7874, 0.243, 0.7418, 0.2158, 0.7418, 0.9397, 0.3618, 0.9668, 0.3621, 0.9684, 0.3166, 0.9413, 0.3163, 0.5201, 0.7365, 0.5472, 0.7365, 0.5472, 0.688, 0.5201, 0.688, 0.2176, 0.8245, 0.2448, 0.8245, 0.2436, 0.7874, 0.2164, 0.7874, 0.9391, 0.4103, 0.9662, 0.4106, 0.9668, 0.3621, 0.9397, 0.3618, 0.5207, 0.782, 0.5478, 0.782, 0.5472, 0.7365, 0.5201, 0.7365, 0.9136, 0.8116, 0.9407, 0.8119, 0.9423, 0.7664, 0.9152, 0.7661, 0.9397, 0.4559, 0.9668, 0.4562, 0.9662, 0.4106, 0.9391, 0.4103, 0.5219, 0.8192, 0.549, 0.8192, 0.5478, 0.782, 0.5207, 0.782, 0.913, 0.8601, 0.9402, 0.8604, 0.9407, 0.8119, 0.9136, 0.8116, 0.1928, 0.5871, 0.1881, 0.5743, 0.145, 0.5819, 0.145, 0.5955, 0.145, 0.3163, 0.145, 0.3299, 0.1881, 0.3375, 0.1928, 0.3247, 0.2348, 0.5628, 0.2261, 0.5524, 0.1881, 0.5743, 0.1928, 0.5871, 0.0973, 0.3247, 0.1019, 0.3375, 0.145, 0.3299, 0.145, 0.3163, 0.2659, 0.5257, 0.2542, 0.5189, 0.2261, 0.5524, 0.2348, 0.5628, 0.05532, 0.3489, 0.06404, 0.3593, 0.1019, 0.3375, 0.0973, 0.3247, 0.2825, 0.4801, 0.2692, 0.4778, 0.2542, 0.5189, 0.2659, 0.5257, 0.02416, 0.5257, 0.0359, 0.5189, 0.02093, 0.4778, 0.007577, 0.4801, 0.02416, 0.3861, 0.0359, 0.3929, 0.06404, 0.3593, 0.05532, 0.3489, 0.2825, 0.4316, 0.2692, 0.434, 0.2692, 0.4778, 0.2825, 0.4801, 0.05532, 0.5628, 0.06404, 0.5524, 0.0359, 0.5189, 0.02416, 0.5257, 0.007577, 0.4316, 0.02093, 0.434, 0.0359, 0.3929, 0.02416, 0.3861, 0.2659, 0.3861, 0.2542, 0.3929, 0.2692, 0.434, 0.2825, 0.4316, 0.0973, 0.5871, 0.1019, 0.5743, 0.06404, 0.5524, 0.05532, 0.5628, 0.007577, 0.4801, 0.02093, 0.4778, 0.02093, 0.434, 0.007577, 0.4316, 0.2348, 0.3489, 0.2261, 0.3593, 0.2542, 0.3929, 0.2659, 0.3861, 0.145, 0.5955, 0.145, 0.5819, 0.1019, 0.5743, 0.0973, 0.5871, 0.1928, 0.3247, 0.1881, 0.3375, 0.2261, 0.3593, 0.2348, 0.3489, 0.7345, 0.007577, 0.7345, 0.1684, 0.7756, 0.169, 0.7756, 0.008144, 0.1671, 0.6112, 0.1671, 0.772, 0.2007, 0.7731, 0.2007, 0.6123, 0.6907, 0.007577, 0.6907, 0.1684, 0.7345, 0.1684, 0.7345, 0.007577, 0.126, 0.6106, 0.126, 0.7714, 0.1671, 0.772, 0.1671, 0.6112, 0.6496, 0.008144, 0.6496, 0.169, 0.6907, 0.1684, 0.6907, 0.007577, 0.7151, 0.5525, 0.7151, 0.7131, 0.7562, 0.714, 0.7562, 0.5535, 0.08223, 0.6106, 0.08223, 0.7714, 0.126, 0.7714, 0.126, 0.6106, 0.6161, 0.009209, 0.6161, 0.17, 0.6496, 0.169, 0.6496, 0.008144, 0.6713, 0.5525, 0.6713, 0.7131, 0.7151, 0.7131, 0.7151, 0.5525, 0.04111, 0.6112, 0.04111, 0.772, 0.08223, 0.7714, 0.08223, 0.6106, 0.4303, 0.6053, 0.4303, 0.7659, 0.4714, 0.7669, 0.4714, 0.6063, 0.6302, 0.5535, 0.6302, 0.714, 0.6713, 0.7131, 0.6713, 0.5525, 0.007577, 0.6123, 0.007577, 0.7731, 0.04111, 0.772, 0.04111, 0.6112, 0.3865, 0.6053, 0.3865, 0.7659, 0.4303, 0.7659, 0.4303, 0.6053, 0.5967, 0.5553, 0.5967, 0.7159, 0.6302, 0.714, 0.6302, 0.5535, 0.3454, 0.6063, 0.3454, 0.7669, 0.3865, 0.7659, 0.3865, 0.6053, 0.7756, 0.008144, 0.7756, 0.169, 0.8092, 0.17, 0.8092, 0.009209, 0.3118, 0.6081, 0.3118, 0.7687, 0.3454, 0.7669, 0.3454, 0.6063, 0.7645, 0.3565, 0.7409, 0.3846, 0.7532, 0.3993, 0.785, 0.3809, 0.6261, 0.4727, 0.6578, 0.4543, 0.6513, 0.4364, 0.6152, 0.4427, 0.7369, 0.3406, 0.7243, 0.3751, 0.7409, 0.3846, 0.7645, 0.3565, 0.7369, 0.513, 0.7243, 0.4785, 0.7055, 0.4819, 0.7055, 0.5186, 0.6465, 0.4971, 0.6701, 0.469, 0.6578, 0.4543, 0.6261, 0.4727, 0.7055, 0.3351, 0.7055, 0.3718, 0.7243, 0.3751, 0.7369, 0.3406, 0.7645, 0.4971, 0.7409, 0.469, 0.7243, 0.4785, 0.7369, 0.513, 0.6741, 0.513, 0.6867, 0.4785, 0.6701, 0.469, 0.6465, 0.4971, 0.6741, 0.3406, 0.6867, 0.3751, 0.7055, 0.3718, 0.7055, 0.3351, 0.785, 0.4727, 0.7532, 0.4543, 0.7409, 0.469, 0.7645, 0.4971, 0.7055, 0.5186, 0.7055, 0.4819, 0.6867, 0.4785, 0.6741, 0.513, 0.6465, 0.3565, 0.6701, 0.3846, 0.6867, 0.3751, 0.6741, 0.3406, 0.7959, 0.4427, 0.7597, 0.4364, 0.7532, 0.4543, 0.785, 0.4727, 0.6261, 0.3809, 0.6578, 0.3993, 0.6701, 0.3846, 0.6465, 0.3565, 0.7959, 0.4109, 0.7597, 0.4172, 0.7597, 0.4364, 0.7959, 0.4427, 0.6152, 0.4109, 0.6513, 0.4172, 0.6578, 0.3993, 0.6261, 0.3809, 0.785, 0.3809, 0.7532, 0.3993, 0.7597, 0.4172, 0.7959, 0.4109, 0.6152, 0.4427, 0.6513, 0.4364, 0.6513, 0.4172, 0.6152, 0.4109, 0.7243, 0.4785, 0.7409, 0.469, 0.7532, 0.4543, 0.7597, 0.4364, 0.7597, 0.4172, 0.7532, 0.3993, 0.7409, 0.3846, 0.7243, 0.3751, 0.7055, 0.3718, 0.6867, 0.3751, 0.6701, 0.3846, 0.6578, 0.3993, 0.6513, 0.4172, 0.6513, 0.4364, 0.6578, 0.4543, 0.6701, 0.469, 0.6867, 0.4785, 0.7055, 0.4819, 0.1649, 0.7894, 0.1594, 0.807, 0.1888, 0.8079, 0.1972, 0.7904, 0.7337, 0.1858, 0.7318, 0.2034, 0.7679, 0.2039, 0.7734, 0.1863, 0.3153, 0.7861, 0.3237, 0.8038, 0.3531, 0.8022, 0.3476, 0.7843, 0.7734, 0.1863, 0.7679, 0.2039, 0.7973, 0.2049, 0.8057, 0.1874, 0.3476, 0.7843, 0.3531, 0.8022, 0.3892, 0.8013, 0.3873, 0.7834, 0.6002, 0.7333, 0.6086, 0.7509, 0.638, 0.7493, 0.6325, 0.7315, 0.3873, 0.7834, 0.3892, 0.8013, 0.4276, 0.8013, 0.4295, 0.7834, 0.754, 0.7315, 0.7485, 0.7493, 0.7779, 0.7509, 0.7863, 0.7333, 0.6325, 0.7315, 0.638, 0.7493, 0.674, 0.7485, 0.6721, 0.7306, 0.4295, 0.7834, 0.4276, 0.8013, 0.4636, 0.8022, 0.4691, 0.7843, 0.04337, 0.7894, 0.04886, 0.807, 0.08493, 0.8065, 0.08302, 0.7888, 0.6721, 0.7306, 0.674, 0.7485, 0.7124, 0.7485, 0.7143, 0.7306, 0.4691, 0.7843, 0.4636, 0.8022, 0.493, 0.8038, 0.5014, 0.7861, 0.08302, 0.7888, 0.08493, 0.8065, 0.1233, 0.8065, 0.1252, 0.7888, 0.7143, 0.7306, 0.7124, 0.7485, 0.7485, 0.7493, 0.754, 0.7315, 0.6519, 0.1863, 0.6574, 0.2039, 0.6934, 0.2034, 0.6915, 0.1858, 0.1252, 0.7888, 0.1233, 0.8065, 0.1594, 0.807, 0.1649, 0.7894, 0.6915, 0.1858, 0.6934, 0.2034, 0.7318, 0.2034, 0.7337, 0.1858, 0.5967, 0.446, 0.6152, 0.4427, 0.6152, 0.4109, 0.5967, 0.4076, 0.8012, 0.3715, 0.785, 0.3809, 0.7959, 0.4109, 0.8144, 0.4076, 0.5967, 0.4076, 0.6152, 0.4109, 0.6261, 0.3809, 0.6098, 0.3715, 0.8144, 0.4076, 0.7959, 0.4109, 0.7959, 0.4427, 0.8144, 0.446, 0.6098, 0.3715, 0.6261, 0.3809, 0.6465, 0.3565, 0.6345, 0.3421, 0.8144, 0.446, 0.7959, 0.4427, 0.785, 0.4727, 0.8012, 0.4821, 0.6345, 0.3421, 0.6465, 0.3565, 0.6741, 0.3406, 0.6677, 0.323, 0.7055, 0.5373, 0.7055, 0.5186, 0.6741, 0.513, 0.6677, 0.5307, 0.8012, 0.4821, 0.785, 0.4727, 0.7645, 0.4971, 0.7766, 0.5115, 0.6677, 0.323, 0.6741, 0.3406, 0.7055, 0.3351, 0.7055, 0.3163, 0.6677, 0.5307, 0.6741, 0.513, 0.6465, 0.4971, 0.6345, 0.5115, 0.7766, 0.5115, 0.7645, 0.4971, 0.7369, 0.513, 0.7433, 0.5307, 0.7055, 0.3163, 0.7055, 0.3351, 0.7369, 0.3406, 0.7433, 0.323, 0.6345, 0.5115, 0.6465, 0.4971, 0.6261, 0.4727, 0.6098, 0.4821, 0.7433, 0.5307, 0.7369, 0.513, 0.7055, 0.5186, 0.7055, 0.5373, 0.7433, 0.323, 0.7369, 0.3406, 0.7645, 0.3565, 0.7766, 0.3421, 0.6098, 0.4821, 0.6261, 0.4727, 0.6152, 0.4427, 0.5967, 0.446, 0.7766, 0.3421, 0.7645, 0.3565, 0.785, 0.3809, 0.8012, 0.3715, 0.6907, 0.1684, 0.6915, 0.1858, 0.7337, 0.1858, 0.7345, 0.1684, 0.126, 0.7714, 0.1252, 0.7888, 0.1649, 0.7894, 0.1671, 0.772, 0.6496, 0.169, 0.6519, 0.1863, 0.6915, 0.1858, 0.6907, 0.1684, 0.7151, 0.7131, 0.7143, 0.7306, 0.754, 0.7315, 0.7562, 0.714, 0.08223, 0.7714, 0.08302, 0.7888, 0.1252, 0.7888, 0.126, 0.7714, 0.4714, 0.7669, 0.4691, 0.7843, 0.5014, 0.7861, 0.5049, 0.7687, 0.6713, 0.7131, 0.6721, 0.7306, 0.7143, 0.7306, 0.7151, 0.7131, 0.04111, 0.772, 0.04337, 0.7894, 0.08302, 0.7888, 0.08223, 0.7714, 0.4303, 0.7659, 0.4295, 0.7834, 0.4691, 0.7843, 0.4714, 0.7669, 0.6302, 0.714, 0.6325, 0.7315, 0.6721, 0.7306, 0.6713, 0.7131, 0.7562, 0.714, 0.754, 0.7315, 0.7863, 0.7333, 0.7898, 0.7159, 0.3865, 0.7659, 0.3873, 0.7834, 0.4295, 0.7834, 0.4303, 0.7659, 0.5967, 0.7159, 0.6002, 0.7333, 0.6325, 0.7315, 0.6302, 0.714, 0.3454, 0.7669, 0.3476, 0.7843, 0.3873, 0.7834, 0.3865, 0.7659, 0.7756, 0.169, 0.7734, 0.1863, 0.8057, 0.1874, 0.8092, 0.17, 0.3118, 0.7687, 0.3153, 0.7861, 0.3476, 0.7843, 0.3454, 0.7669, 0.7345, 0.1684, 0.7337, 0.1858, 0.7734, 0.1863, 0.7756, 0.169, 0.1671, 0.772, 0.1649, 0.7894, 0.1972, 0.7904, 0.2007, 0.7731])
me_circle.update()

# ---- objects
ob_warninglight = bpy.data.objects.new('WarningLight', me_circle)

# ---- transforms, parenting, visibility, modifiers, constraints
ob_warninglight.location = (0.0, 0.0, 0.0)

# ---- collection membership
col_collection.objects.link(ob_warninglight)

# ---- scene / render settings (as saved in the file)
scene.frame_start = 1; scene.frame_end = 250; scene.frame_set(1)
scene.render.engine = 'CYCLES'
scene.cycles.samples = 128
scene.cycles.bake_type = 'NORMAL'
bpy.context.view_layer.update()

# ---- added for rendering (the .blend has no active camera and no usable light): camera, sun
cam_auto = bpy.data.cameras.new('AutoCamera')
cam_auto.lens = 50.0
cam_auto.sensor_width = 36.0
cam_auto.clip_end = 1000.0
ob_auto_camera = bpy.data.objects.new('AutoCamera', cam_auto)
scene.collection.objects.link(ob_auto_camera)
ob_auto_camera.location = (0.889924, -1.06791, 1.03385)
ob_auto_camera.rotation_euler = (1.09748, -7.21219e-08, 0.694738)
scene.camera = ob_auto_camera
light_auto_sun = bpy.data.lights.new('AutoSun', 'SUN')
light_auto_sun.energy = 3.0
light_auto_sun.angle = 0.0523599
ob_auto_sun = bpy.data.objects.new('AutoSun', light_auto_sun)
scene.collection.objects.link(ob_auto_sun)
ob_auto_sun.rotation_euler = (0.872665, 0.174533, 0.523599)
bpy.context.view_layer.update()
